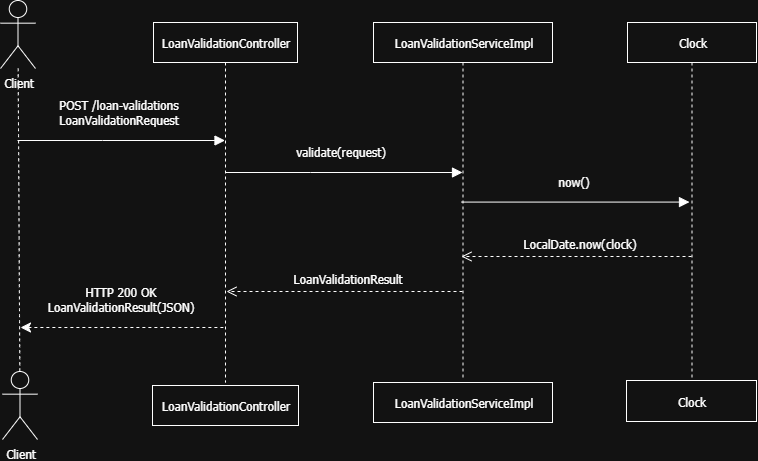

The diagram above was exported from draw.io. Its source (the exported page's mxGraphModel, read from the mxfile embedded in the PNG):
<mxGraphModel dx="2478" dy="1447" grid="0" gridSize="10" guides="1" tooltips="1" connect="1" arrows="1" fold="1" page="0" pageScale="1" pageWidth="827" pageHeight="1169" math="0" shadow="0">
  <root>
    <mxCell id="0" />
    <mxCell id="1" parent="0" />
    <mxCell id="2" value="" style="group;container=0;" vertex="1" connectable="0" parent="1">
      <mxGeometry x="214" y="33" width="756" height="439" as="geometry" />
    </mxCell>
    <mxCell id="3" value="LoanValidationController" style="shape=umlLifeline;perimeter=lifelinePerimeter;container=0;dropTarget=0;collapsible=0;recursiveResize=0;outlineConnect=0;portConstraint=eastwest;newEdgeStyle={&quot;edgeStyle&quot;:&quot;elbowEdgeStyle&quot;,&quot;elbow&quot;:&quot;vertical&quot;,&quot;curved&quot;:0,&quot;rounded&quot;:0};shadow=0;snapToPoint=0;fixDash=0;enumerate=0;comic=0;fontFamily=Tahoma;fontSize=12;labelBackgroundColor=none;labelBorderColor=none;textShadow=0;html=1;convertToSvg=0;" vertex="1" parent="1">
      <mxGeometry x="367" y="55" width="144" height="360" as="geometry" />
    </mxCell>
    <mxCell id="4" value="LoanValidationServiceImpl" style="shape=umlLifeline;perimeter=lifelinePerimeter;container=0;dropTarget=0;collapsible=0;recursiveResize=0;outlineConnect=0;portConstraint=eastwest;newEdgeStyle={&quot;edgeStyle&quot;:&quot;elbowEdgeStyle&quot;,&quot;elbow&quot;:&quot;vertical&quot;,&quot;curved&quot;:0,&quot;rounded&quot;:0};shadow=0;snapToPoint=0;fixDash=0;enumerate=0;comic=0;fontFamily=Tahoma;fontSize=12;labelBackgroundColor=none;labelBorderColor=none;textShadow=0;html=1;convertToSvg=0;" vertex="1" parent="1">
      <mxGeometry x="587" y="55" width="179" height="358" as="geometry" />
    </mxCell>
    <mxCell id="5" value="POST /loan-validations&lt;br&gt;LoanValidationRequest" style="verticalAlign=bottom;endArrow=block;edgeStyle=elbowEdgeStyle;elbow=vertical;curved=0;rounded=0;fontSize=12;startSize=8;endSize=8;shadow=0;snapToPoint=0;fixDash=0;enumerate=0;comic=0;fontFamily=Tahoma;labelBackgroundColor=none;labelBorderColor=none;textShadow=0;html=1;convertToSvg=0;" edge="1" target="3" parent="1">
      <mxGeometry x="-0.0265" y="12" relative="1" as="geometry">
        <mxPoint x="231" y="173" as="sourcePoint" />
        <Array as="points">
          <mxPoint x="316" y="173" />
        </Array>
        <mxPoint x="401" y="173" as="targetPoint" />
        <mxPoint as="offset" />
      </mxGeometry>
    </mxCell>
    <mxCell id="6" value="LocalDate.now(clock)" style="verticalAlign=bottom;endArrow=open;dashed=1;endSize=8;edgeStyle=elbowEdgeStyle;elbow=vertical;curved=0;rounded=0;fontSize=12;shadow=0;snapToPoint=0;fixDash=0;enumerate=0;comic=0;fontFamily=Tahoma;labelBackgroundColor=none;labelBorderColor=none;textShadow=0;html=1;convertToSvg=0;" edge="1" source="12" parent="1">
      <mxGeometry x="-0.0261" y="-4" relative="1" as="geometry">
        <mxPoint x="675" y="289" as="targetPoint" />
        <Array as="points">
          <mxPoint x="770" y="289" />
        </Array>
        <mxPoint x="845" y="289" as="sourcePoint" />
        <mxPoint as="offset" />
      </mxGeometry>
    </mxCell>
    <mxCell id="7" value="" style="edgeStyle=none;curved=1;rounded=0;orthogonalLoop=1;jettySize=auto;fontSize=12;endArrow=none;endFill=0;dashed=1;shadow=0;snapToPoint=0;fixDash=0;enumerate=0;comic=0;fontFamily=Tahoma;labelBackgroundColor=none;labelBorderColor=none;textShadow=0;html=1;convertToSvg=0;" edge="1" source="9" target="8" parent="1">
      <mxGeometry relative="1" as="geometry">
        <mxPoint x="229.25" y="214" as="sourcePoint" />
      </mxGeometry>
    </mxCell>
    <mxCell id="8" value="Client" style="shape=umlActor;verticalLabelPosition=bottom;verticalAlign=top;outlineConnect=0;shadow=0;snapToPoint=0;fixDash=0;enumerate=0;comic=0;fontFamily=Tahoma;fontSize=12;labelBackgroundColor=none;labelBorderColor=none;textShadow=0;html=1;convertToSvg=0;container=0;" vertex="1" parent="1">
      <mxGeometry x="216" y="404" width="35" height="68" as="geometry" />
    </mxCell>
    <mxCell id="9" value="Client" style="shape=umlActor;verticalLabelPosition=bottom;verticalAlign=top;outlineConnect=0;shadow=0;snapToPoint=0;fixDash=0;enumerate=0;comic=0;fontFamily=Tahoma;fontSize=12;labelBackgroundColor=none;labelBorderColor=none;textShadow=0;html=1;convertToSvg=0;container=0;" vertex="1" parent="1">
      <mxGeometry x="214" y="33" width="35" height="68" as="geometry" />
    </mxCell>
    <mxCell id="10" value="LoanValidationController" style="shadow=0;snapToPoint=0;fixDash=0;enumerate=0;comic=0;fontFamily=Tahoma;fontSize=12;labelBackgroundColor=none;labelBorderColor=none;textShadow=0;html=1;convertToSvg=0;container=0;" vertex="1" parent="1">
      <mxGeometry x="366" y="418" width="146" height="40" as="geometry" />
    </mxCell>
    <mxCell id="11" value="LoanValidationServiceImpl" style="shadow=0;snapToPoint=0;fixDash=0;enumerate=0;comic=0;fontFamily=Tahoma;fontSize=12;labelBackgroundColor=none;labelBorderColor=none;textShadow=0;html=1;convertToSvg=0;container=0;" vertex="1" parent="1">
      <mxGeometry x="587" y="415" width="179" height="40" as="geometry" />
    </mxCell>
    <mxCell id="12" value="Clock" style="shape=umlLifeline;perimeter=lifelinePerimeter;container=0;dropTarget=0;collapsible=0;recursiveResize=0;outlineConnect=0;portConstraint=eastwest;newEdgeStyle={&quot;edgeStyle&quot;:&quot;elbowEdgeStyle&quot;,&quot;elbow&quot;:&quot;vertical&quot;,&quot;curved&quot;:0,&quot;rounded&quot;:0};shadow=0;snapToPoint=0;fixDash=0;enumerate=0;comic=0;fontFamily=Tahoma;fontSize=12;labelBackgroundColor=none;labelBorderColor=none;textShadow=0;html=1;convertToSvg=0;" vertex="1" parent="1">
      <mxGeometry x="841" y="55" width="129" height="358" as="geometry" />
    </mxCell>
    <mxCell id="13" value="Clock" style="shadow=0;snapToPoint=0;fixDash=0;enumerate=0;comic=0;fontFamily=Tahoma;fontSize=12;labelBackgroundColor=none;labelBorderColor=none;textShadow=0;html=1;convertToSvg=0;container=0;" vertex="1" parent="1">
      <mxGeometry x="840" y="413" width="130" height="41" as="geometry" />
    </mxCell>
    <mxCell id="14" value="HTTP 200 OK&lt;br&gt;LoanValidationResult(JSON)" style="verticalAlign=bottom;endArrow=none;edgeStyle=elbowEdgeStyle;elbow=vertical;curved=0;rounded=0;fontSize=12;startSize=8;endSize=8;startArrow=classic;startFill=1;endFill=0;dashed=1;shadow=0;snapToPoint=0;fixDash=0;enumerate=0;comic=0;fontFamily=Tahoma;labelBackgroundColor=none;labelBorderColor=none;textShadow=0;html=1;convertToSvg=0;" edge="1" target="3" parent="1">
      <mxGeometry x="-0.0265" y="12" relative="1" as="geometry">
        <mxPoint x="234" y="360" as="sourcePoint" />
        <Array as="points">
          <mxPoint x="317" y="360" />
        </Array>
        <mxPoint x="440" y="360" as="targetPoint" />
        <mxPoint as="offset" />
      </mxGeometry>
    </mxCell>
    <mxCell id="15" value="validate(request)" style="verticalAlign=bottom;endArrow=block;edgeStyle=elbowEdgeStyle;elbow=vertical;curved=0;rounded=0;fontSize=12;startSize=8;endSize=8;shadow=0;snapToPoint=0;fixDash=0;enumerate=0;comic=0;fontFamily=Tahoma;labelBackgroundColor=none;labelBorderColor=none;textShadow=0;html=1;convertToSvg=0;" edge="1" target="4" parent="1">
      <mxGeometry x="-0.0265" y="12" relative="1" as="geometry">
        <mxPoint x="439" y="205" as="sourcePoint" />
        <Array as="points">
          <mxPoint x="524" y="205" />
        </Array>
        <mxPoint x="647" y="205" as="targetPoint" />
        <mxPoint as="offset" />
      </mxGeometry>
    </mxCell>
    <mxCell id="16" value="now()" style="verticalAlign=bottom;endArrow=block;edgeStyle=elbowEdgeStyle;elbow=vertical;curved=0;rounded=0;fontSize=12;startSize=8;endSize=8;shadow=0;snapToPoint=0;fixDash=0;enumerate=0;comic=0;fontFamily=Tahoma;labelBackgroundColor=none;labelBorderColor=none;textShadow=0;html=1;convertToSvg=0;" edge="1" parent="1">
      <mxGeometry x="-0.0265" y="12" relative="1" as="geometry">
        <mxPoint x="675" y="234.57999999999998" as="sourcePoint" />
        <Array as="points">
          <mxPoint x="760" y="234.57999999999998" />
        </Array>
        <mxPoint x="903" y="235" as="targetPoint" />
        <mxPoint as="offset" />
      </mxGeometry>
    </mxCell>
    <mxCell id="17" value="LoanValidationResult" style="verticalAlign=bottom;endArrow=open;dashed=1;endSize=8;edgeStyle=elbowEdgeStyle;elbow=vertical;curved=0;rounded=0;fontSize=12;shadow=0;snapToPoint=0;fixDash=0;enumerate=0;comic=0;fontFamily=Tahoma;labelBackgroundColor=none;labelBorderColor=none;textShadow=0;html=1;convertToSvg=0;" edge="1" source="4" parent="1">
      <mxGeometry x="-0.0261" y="-4" relative="1" as="geometry">
        <mxPoint x="440" y="324" as="targetPoint" />
        <Array as="points">
          <mxPoint x="535" y="324" />
        </Array>
        <mxPoint x="670" y="324" as="sourcePoint" />
        <mxPoint as="offset" />
      </mxGeometry>
    </mxCell>
  </root>
</mxGraphModel>